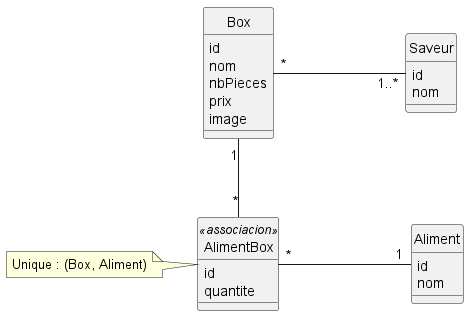

The diagram above was rendered by PlantUML. Its source (embedded in the PNG):
@startuml
class Box {
id
nom
nbPieces
prix
image
}

class Saveur {
id
nom
}

class Aliment {
id
nom
}

class AlimentBox <<associacion>>{
  id
  quantite
}

Box "*" - "1..*" Saveur:"\t\t\t"
Box  "1" -- "*" AlimentBox:"\t\t\t\t"
AlimentBox  "*" - "1"  Aliment:"\t\t\t"

Note left of AlimentBox : Unique : (Box, Aliment)

hide circle
@enduml